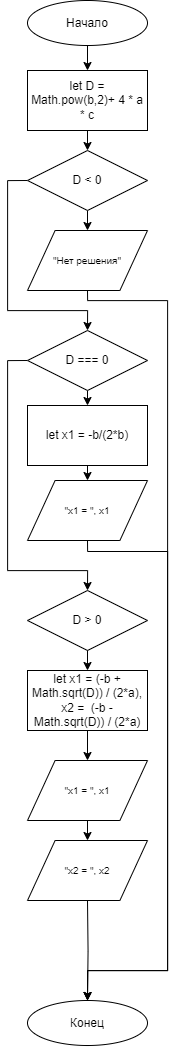

The diagram above was exported from draw.io. Its source (the exported page's mxGraphModel, read from the mxfile embedded in the PNG):
<mxGraphModel dx="851" dy="1033" grid="1" gridSize="10" guides="1" tooltips="1" connect="1" arrows="1" fold="1" page="1" pageScale="1" pageWidth="827" pageHeight="1169" math="0" shadow="0">
  <root>
    <mxCell id="0" />
    <mxCell id="1" parent="0" />
    <mxCell id="2" style="edgeStyle=orthogonalEdgeStyle;rounded=0;orthogonalLoop=1;jettySize=auto;html=1;exitX=0.5;exitY=1;exitDx=0;exitDy=0;entryX=0.5;entryY=0;entryDx=0;entryDy=0;" edge="1" source="3" target="5" parent="1">
      <mxGeometry relative="1" as="geometry" />
    </mxCell>
    <mxCell id="3" value="Начало" style="ellipse;whiteSpace=wrap;html=1;" vertex="1" parent="1">
      <mxGeometry x="50" y="40" width="120" height="45" as="geometry" />
    </mxCell>
    <mxCell id="4" style="edgeStyle=orthogonalEdgeStyle;rounded=0;orthogonalLoop=1;jettySize=auto;html=1;exitX=0.5;exitY=1;exitDx=0;exitDy=0;entryX=0.5;entryY=0;entryDx=0;entryDy=0;" edge="1" source="5" target="10" parent="1">
      <mxGeometry relative="1" as="geometry" />
    </mxCell>
    <mxCell id="5" value="let D = Math.pow(b,2)+ 4 * a * c" style="rounded=0;whiteSpace=wrap;html=1;absoluteArcSize=1;arcSize=14;strokeWidth=1;verticalAlign=middle;align=center;horizontal=1;" vertex="1" parent="1">
      <mxGeometry x="50" y="110" width="120" height="60" as="geometry" />
    </mxCell>
    <mxCell id="6" style="edgeStyle=orthogonalEdgeStyle;rounded=0;orthogonalLoop=1;jettySize=auto;html=1;exitX=0.5;exitY=1;exitDx=0;exitDy=0;entryX=0.5;entryY=0;entryDx=0;entryDy=0;" edge="1" target="7" parent="1">
      <mxGeometry relative="1" as="geometry">
        <mxPoint x="110" y="940" as="sourcePoint" />
      </mxGeometry>
    </mxCell>
    <mxCell id="7" value="Конец" style="ellipse;whiteSpace=wrap;html=1;" vertex="1" parent="1">
      <mxGeometry x="50" y="1040" width="120" height="45" as="geometry" />
    </mxCell>
    <mxCell id="8" style="edgeStyle=orthogonalEdgeStyle;rounded=0;orthogonalLoop=1;jettySize=auto;html=1;exitX=0.5;exitY=1;exitDx=0;exitDy=0;entryX=0.5;entryY=0;entryDx=0;entryDy=0;" edge="1" source="10" target="12" parent="1">
      <mxGeometry relative="1" as="geometry" />
    </mxCell>
    <mxCell id="9" style="edgeStyle=orthogonalEdgeStyle;rounded=0;orthogonalLoop=1;jettySize=auto;html=1;exitX=0;exitY=0.5;exitDx=0;exitDy=0;entryX=0.5;entryY=0;entryDx=0;entryDy=0;" edge="1" source="10" target="15" parent="1">
      <mxGeometry relative="1" as="geometry">
        <Array as="points">
          <mxPoint x="30" y="220" />
          <mxPoint x="30" y="350" />
          <mxPoint x="110" y="350" />
        </Array>
      </mxGeometry>
    </mxCell>
    <mxCell id="10" value="D &amp;lt; 0" style="rhombus;whiteSpace=wrap;html=1;fontSize=12;" vertex="1" parent="1">
      <mxGeometry x="50" y="190" width="120" height="60" as="geometry" />
    </mxCell>
    <mxCell id="11" style="edgeStyle=orthogonalEdgeStyle;rounded=0;orthogonalLoop=1;jettySize=auto;html=1;exitX=0.5;exitY=1;exitDx=0;exitDy=0;" edge="1" source="12" target="7" parent="1">
      <mxGeometry relative="1" as="geometry">
        <Array as="points">
          <mxPoint x="110" y="340" />
          <mxPoint x="190" y="340" />
          <mxPoint x="190" y="1010" />
          <mxPoint x="110" y="1010" />
        </Array>
      </mxGeometry>
    </mxCell>
    <mxCell id="12" value="&quot;Нет решения&quot;" style="shape=parallelogram;html=1;strokeWidth=1;perimeter=parallelogramPerimeter;whiteSpace=wrap;rounded=0;arcSize=12;size=0.23;fontSize=10;" vertex="1" parent="1">
      <mxGeometry x="50" y="270" width="120" height="60" as="geometry" />
    </mxCell>
    <mxCell id="13" style="edgeStyle=orthogonalEdgeStyle;rounded=0;orthogonalLoop=1;jettySize=auto;html=1;exitX=0.5;exitY=1;exitDx=0;exitDy=0;entryX=0.5;entryY=0;entryDx=0;entryDy=0;" edge="1" source="15" target="17" parent="1">
      <mxGeometry relative="1" as="geometry" />
    </mxCell>
    <mxCell id="14" style="edgeStyle=orthogonalEdgeStyle;rounded=0;orthogonalLoop=1;jettySize=auto;html=1;exitX=0;exitY=0.5;exitDx=0;exitDy=0;entryX=0.5;entryY=0;entryDx=0;entryDy=0;" edge="1" source="15" target="21" parent="1">
      <mxGeometry relative="1" as="geometry">
        <Array as="points">
          <mxPoint x="30" y="400" />
          <mxPoint x="30" y="610" />
          <mxPoint x="110" y="610" />
        </Array>
      </mxGeometry>
    </mxCell>
    <mxCell id="15" value="D === 0" style="rhombus;whiteSpace=wrap;html=1;fontSize=12;" vertex="1" parent="1">
      <mxGeometry x="50" y="370" width="120" height="60" as="geometry" />
    </mxCell>
    <mxCell id="16" style="edgeStyle=orthogonalEdgeStyle;rounded=0;orthogonalLoop=1;jettySize=auto;html=1;exitX=0.5;exitY=1;exitDx=0;exitDy=0;entryX=0.5;entryY=0;entryDx=0;entryDy=0;" edge="1" source="17" target="19" parent="1">
      <mxGeometry relative="1" as="geometry" />
    </mxCell>
    <mxCell id="17" value="let x1 = -b/(2*b)" style="rounded=0;whiteSpace=wrap;html=1;absoluteArcSize=1;arcSize=14;strokeWidth=1;verticalAlign=middle;align=center;horizontal=1;" vertex="1" parent="1">
      <mxGeometry x="50" y="445" width="120" height="60" as="geometry" />
    </mxCell>
    <mxCell id="18" style="edgeStyle=orthogonalEdgeStyle;rounded=0;orthogonalLoop=1;jettySize=auto;html=1;exitX=0.5;exitY=1;exitDx=0;exitDy=0;entryX=0.5;entryY=0;entryDx=0;entryDy=0;" edge="1" source="19" target="7" parent="1">
      <mxGeometry relative="1" as="geometry">
        <Array as="points">
          <mxPoint x="190" y="591" />
          <mxPoint x="190" y="1010" />
          <mxPoint x="110" y="1010" />
        </Array>
      </mxGeometry>
    </mxCell>
    <mxCell id="19" value="&quot;x1 = &quot;, x1" style="shape=parallelogram;html=1;strokeWidth=1;perimeter=parallelogramPerimeter;whiteSpace=wrap;rounded=0;arcSize=12;size=0.23;fontSize=10;" vertex="1" parent="1">
      <mxGeometry x="50" y="520" width="120" height="60" as="geometry" />
    </mxCell>
    <mxCell id="20" style="edgeStyle=orthogonalEdgeStyle;rounded=0;orthogonalLoop=1;jettySize=auto;html=1;exitX=0.5;exitY=1;exitDx=0;exitDy=0;entryX=0.5;entryY=0;entryDx=0;entryDy=0;" edge="1" source="21" target="23" parent="1">
      <mxGeometry relative="1" as="geometry" />
    </mxCell>
    <mxCell id="21" value="D &amp;gt; 0" style="rhombus;whiteSpace=wrap;html=1;fontSize=12;" vertex="1" parent="1">
      <mxGeometry x="50" y="630" width="120" height="60" as="geometry" />
    </mxCell>
    <mxCell id="22" style="edgeStyle=orthogonalEdgeStyle;rounded=0;orthogonalLoop=1;jettySize=auto;html=1;exitX=0.5;exitY=1;exitDx=0;exitDy=0;entryX=0.5;entryY=0;entryDx=0;entryDy=0;" edge="1" source="23" target="25" parent="1">
      <mxGeometry relative="1" as="geometry" />
    </mxCell>
    <mxCell id="23" value="let x1 = (-b + Math.sqrt(D)) / (2*a),&lt;br&gt;x2 =&amp;nbsp;&amp;nbsp;(-b - Math.sqrt(D)) / (2*a)" style="rounded=0;whiteSpace=wrap;html=1;absoluteArcSize=1;arcSize=14;strokeWidth=1;verticalAlign=middle;align=center;horizontal=1;" vertex="1" parent="1">
      <mxGeometry x="50" y="710" width="120" height="60" as="geometry" />
    </mxCell>
    <mxCell id="24" style="edgeStyle=orthogonalEdgeStyle;rounded=0;orthogonalLoop=1;jettySize=auto;html=1;exitX=0.5;exitY=1;exitDx=0;exitDy=0;entryX=0.5;entryY=0;entryDx=0;entryDy=0;" edge="1" source="25" target="26" parent="1">
      <mxGeometry relative="1" as="geometry" />
    </mxCell>
    <mxCell id="25" value="&quot;x1 = &quot;, x1" style="shape=parallelogram;html=1;strokeWidth=1;perimeter=parallelogramPerimeter;whiteSpace=wrap;rounded=0;arcSize=12;size=0.23;fontSize=10;" vertex="1" parent="1">
      <mxGeometry x="50" y="800" width="120" height="60" as="geometry" />
    </mxCell>
    <mxCell id="26" value="&quot;x2 = &quot;, x2" style="shape=parallelogram;html=1;strokeWidth=1;perimeter=parallelogramPerimeter;whiteSpace=wrap;rounded=0;arcSize=12;size=0.23;fontSize=10;" vertex="1" parent="1">
      <mxGeometry x="50" y="880" width="120" height="60" as="geometry" />
    </mxCell>
  </root>
</mxGraphModel>